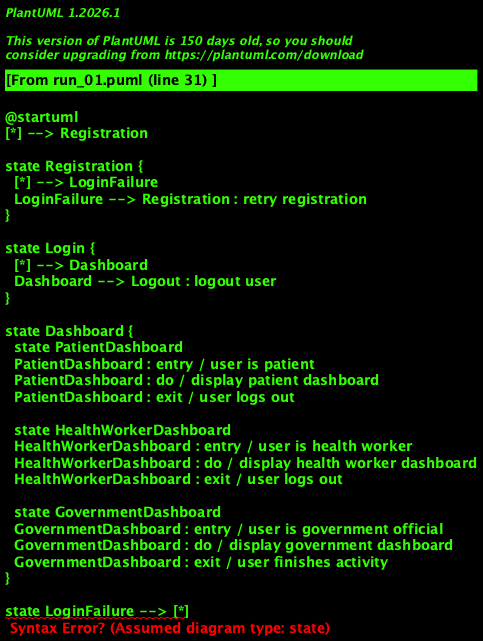

The diagram above was rendered by PlantUML. Its source (embedded in the PNG):
@startuml
[*] --> Registration

state Registration {
  [*] --> LoginFailure
  LoginFailure --> Registration : retry registration
}

state Login {
  [*] --> Dashboard
  Dashboard --> Logout : logout user
}

state Dashboard {
  state PatientDashboard
  PatientDashboard : entry / user is patient
  PatientDashboard : do / display patient dashboard
  PatientDashboard : exit / user logs out

  state HealthWorkerDashboard
  HealthWorkerDashboard : entry / user is health worker
  HealthWorkerDashboard : do / display health worker dashboard
  HealthWorkerDashboard : exit / user logs out

  state GovernmentDashboard
  GovernmentDashboard : entry / user is government official
  GovernmentDashboard : do / display government dashboard
  GovernmentDashboard : exit / user finishes activity
}

state LoginFailure --> [*]
Login --> LoginFailure : registration fails
Registration --> Login : sign in after registration
Dashboard --> [*] : logout

@enduml